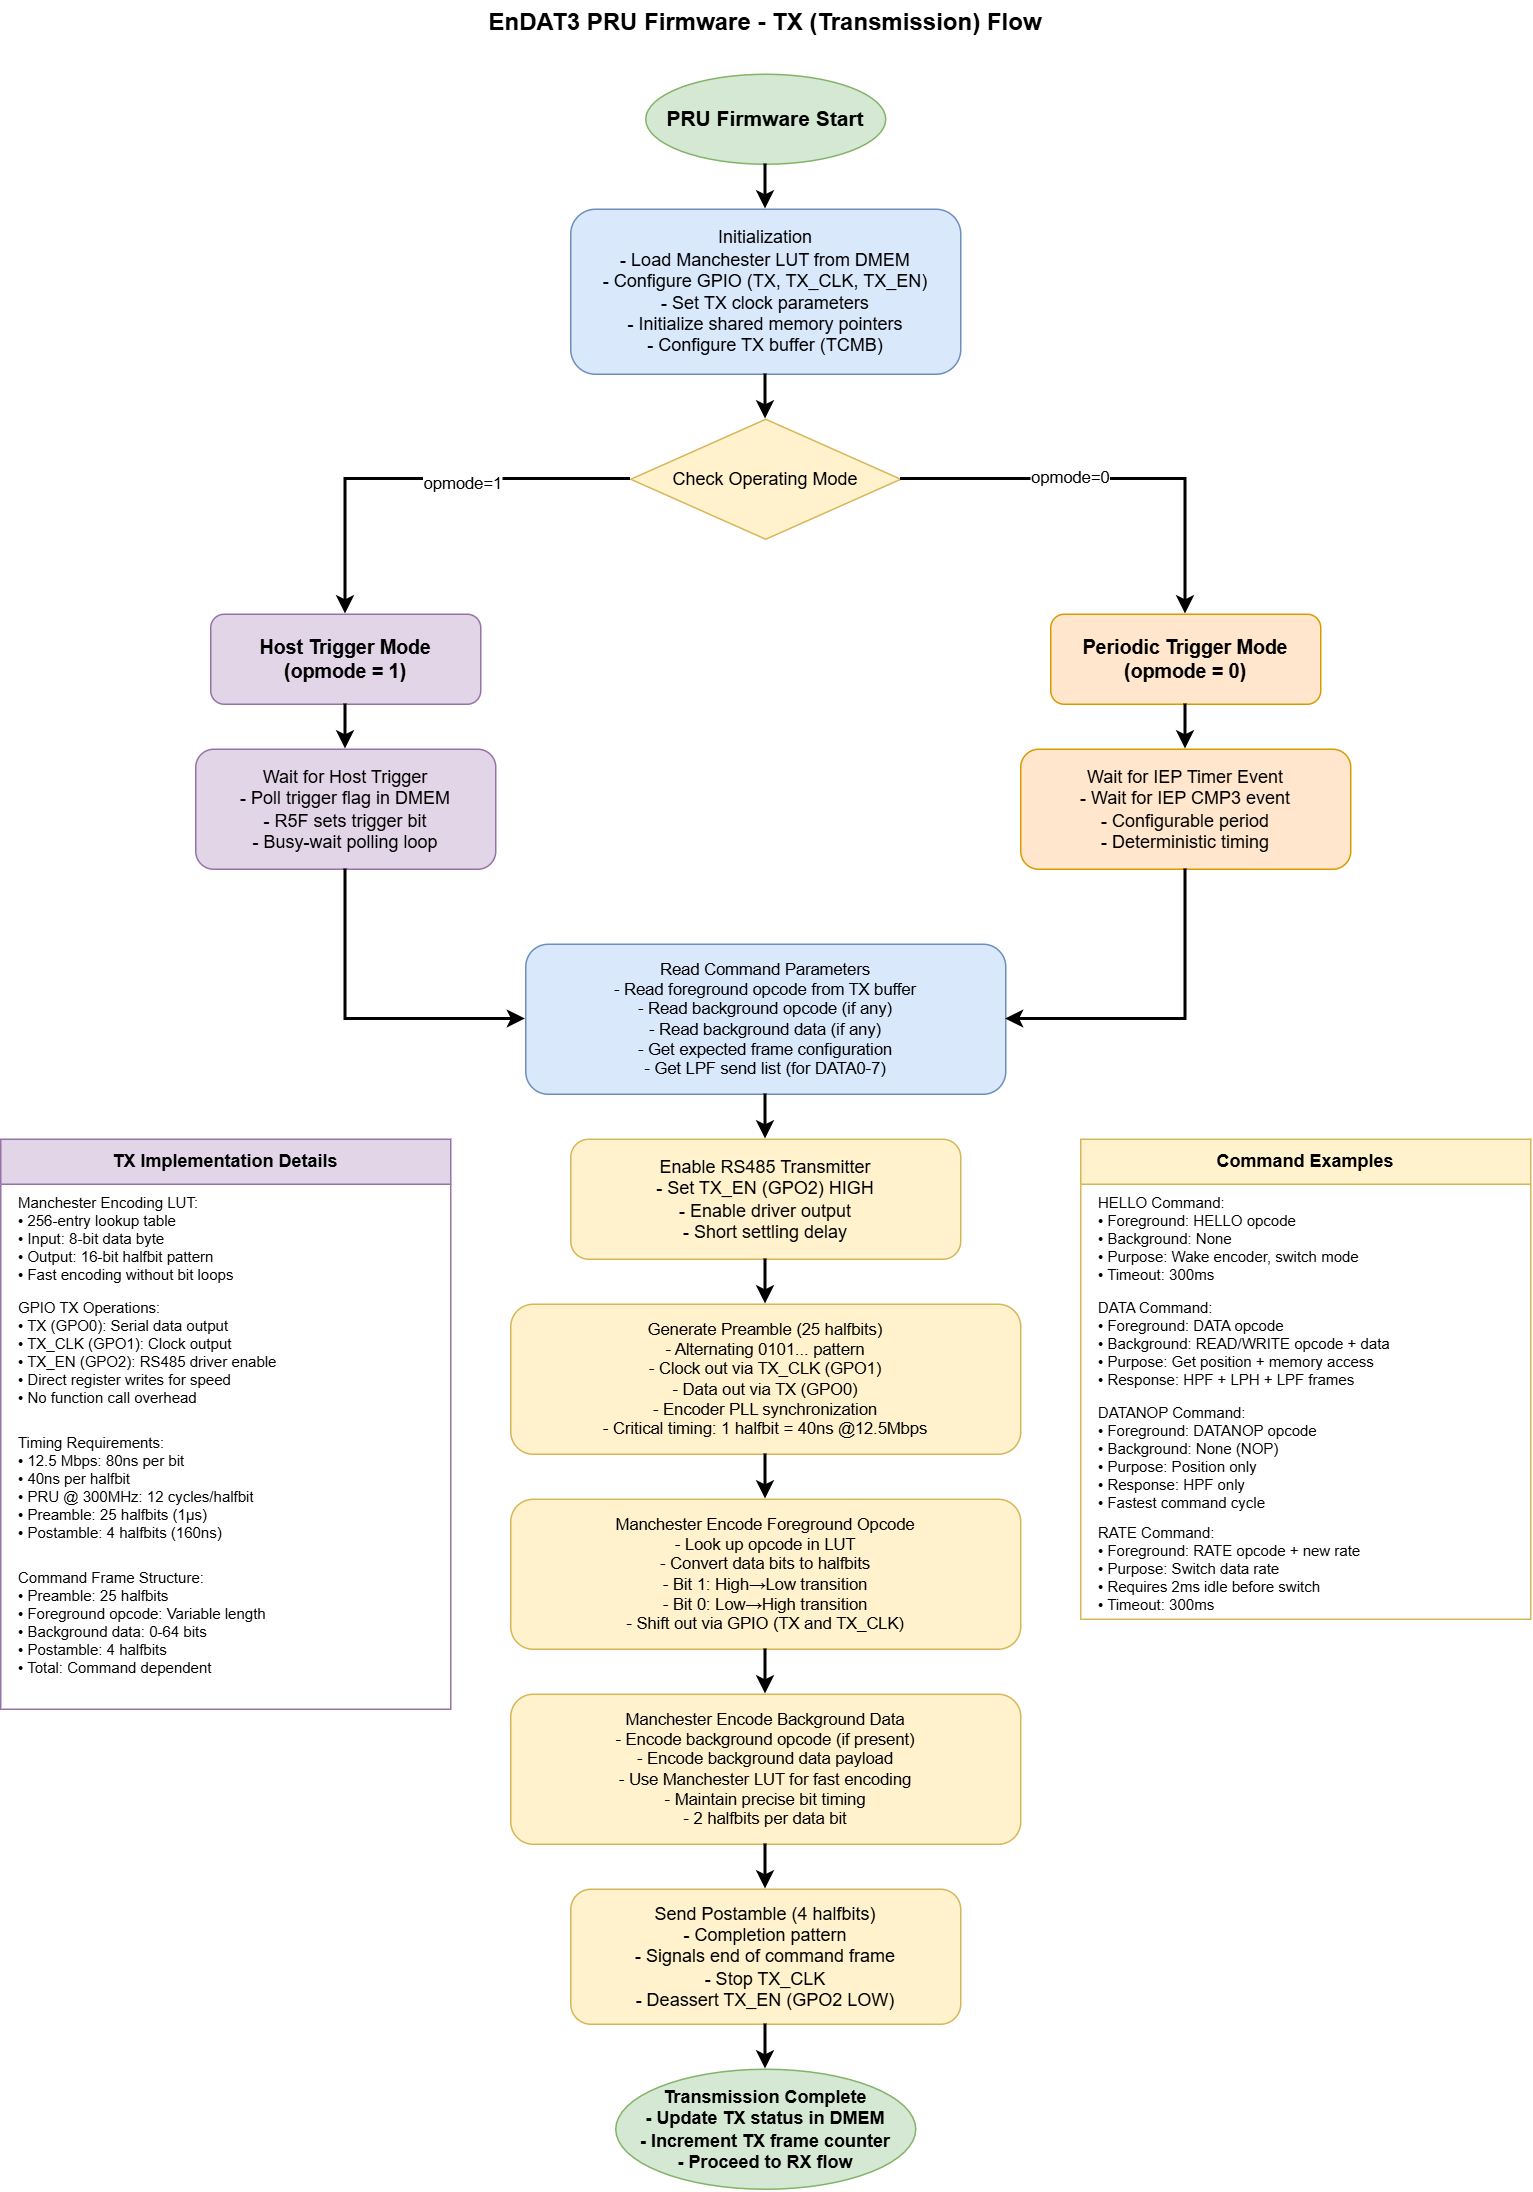

The diagram above was exported from draw.io. Its source (the exported page's mxGraphModel, read from the mxfile embedded in the PNG):
<mxGraphModel dx="1591" dy="833" grid="1" gridSize="10" guides="1" tooltips="1" connect="1" arrows="1" fold="1" page="1" pageScale="1" pageWidth="1100" pageHeight="1400" math="0" shadow="0">
  <root>
    <mxCell id="0" />
    <mxCell id="1" parent="0" />
    <mxCell id="2" parent="1" style="text;html=1;strokeColor=none;fillColor=none;align=center;verticalAlign=middle;whiteSpace=wrap;rounded=0;fontSize=16;fontStyle=1" value="EnDAT3 PRU Firmware - TX (Transmission) Flow" vertex="1">
      <mxGeometry height="30" width="500" x="300" y="20" as="geometry" />
    </mxCell>
    <mxCell id="3" parent="1" style="ellipse;whiteSpace=wrap;html=1;fillColor=#d5e8d4;strokeColor=#82b366;fontSize=14;fontStyle=1" value="PRU Firmware Start" vertex="1">
      <mxGeometry height="60" width="160" x="470" y="70" as="geometry" />
    </mxCell>
    <mxCell id="4" parent="1" style="rounded=1;whiteSpace=wrap;html=1;fillColor=#dae8fc;strokeColor=#6c8ebf;fontSize=12;" value="Initialization&lt;br&gt;- Load Manchester LUT from DMEM&lt;br&gt;- Configure GPIO (TX, TX_CLK, TX_EN)&lt;br&gt;- Set TX clock parameters&lt;br&gt;- Initialize shared memory pointers&lt;br&gt;- Configure TX buffer (TCMB)" vertex="1">
      <mxGeometry height="110" width="260" x="420" y="160" as="geometry" />
    </mxCell>
    <mxCell id="5" parent="1" style="rhombus;whiteSpace=wrap;html=1;fillColor=#fff2cc;strokeColor=#d6b656;fontSize=12;" value="Check Operating Mode" vertex="1">
      <mxGeometry height="80" width="180" x="460" y="300" as="geometry" />
    </mxCell>
    <mxCell id="6" parent="1" style="rounded=1;whiteSpace=wrap;html=1;fillColor=#e1d5e7;strokeColor=#9673a6;fontSize=13;fontStyle=1" value="Host Trigger Mode&lt;br&gt;(opmode = 1)" vertex="1">
      <mxGeometry height="60" width="180" x="180" y="430" as="geometry" />
    </mxCell>
    <mxCell id="7" parent="1" style="rounded=1;whiteSpace=wrap;html=1;fillColor=#e1d5e7;strokeColor=#9673a6;fontSize=12;" value="Wait for Host Trigger&lt;br&gt;- Poll trigger flag in DMEM&lt;br&gt;- R5F sets trigger bit&lt;br&gt;- Busy-wait polling loop" vertex="1">
      <mxGeometry height="80" width="200" x="170" y="520" as="geometry" />
    </mxCell>
    <mxCell id="8" parent="1" style="rounded=1;whiteSpace=wrap;html=1;fillColor=#ffe6cc;strokeColor=#d79b00;fontSize=13;fontStyle=1" value="Periodic Trigger Mode&lt;br&gt;(opmode = 0)" vertex="1">
      <mxGeometry height="60" width="180" x="740" y="430" as="geometry" />
    </mxCell>
    <mxCell id="9" parent="1" style="rounded=1;whiteSpace=wrap;html=1;fillColor=#ffe6cc;strokeColor=#d79b00;fontSize=12;" value="Wait for IEP Timer Event&lt;br&gt;- Wait for IEP CMP3 event&lt;br&gt;- Configurable period&lt;br&gt;- Deterministic timing" vertex="1">
      <mxGeometry height="80" width="220" x="720" y="520" as="geometry" />
    </mxCell>
    <mxCell id="10" parent="1" style="rounded=1;whiteSpace=wrap;html=1;fillColor=#dae8fc;strokeColor=#6c8ebf;fontSize=11;" value="Read Command Parameters&lt;br&gt;- Read foreground opcode from TX buffer&lt;br&gt;- Read background opcode (if any)&lt;br&gt;- Read background data (if any)&lt;br&gt;- Get expected frame configuration&lt;br&gt;- Get LPF send list (for DATA0-7)" vertex="1">
      <mxGeometry height="100" width="320" x="390" y="650" as="geometry" />
    </mxCell>
    <mxCell id="11" parent="1" style="rounded=1;whiteSpace=wrap;html=1;fillColor=#fff2cc;strokeColor=#d6b656;fontSize=12;" value="Enable RS485 Transmitter&lt;br&gt;- Set TX_EN (GPO2) HIGH&lt;br&gt;- Enable driver output&lt;br&gt;- Short settling delay" vertex="1">
      <mxGeometry height="80" width="260" x="420" y="780" as="geometry" />
    </mxCell>
    <mxCell id="12" parent="1" style="rounded=1;whiteSpace=wrap;html=1;fillColor=#fff2cc;strokeColor=#d6b656;fontSize=11;" value="Generate Preamble (25 halfbits)&lt;br&gt;- Alternating 0101... pattern&lt;br&gt;- Clock out via TX_CLK (GPO1)&lt;br&gt;- Data out via TX (GPO0)&lt;br&gt;- Encoder PLL synchronization&lt;br&gt;- Critical timing: 1 halfbit = 40ns @12.5Mbps" vertex="1">
      <mxGeometry height="100" width="340" x="380" y="890" as="geometry" />
    </mxCell>
    <mxCell id="13" parent="1" style="rounded=1;whiteSpace=wrap;html=1;fillColor=#fff2cc;strokeColor=#d6b656;fontSize=11;" value="Manchester Encode Foreground Opcode&lt;br&gt;- Look up opcode in LUT&lt;br&gt;- Convert data bits to halfbits&lt;br&gt;- Bit 1: High→Low transition&lt;br&gt;- Bit 0: Low→High transition&lt;br&gt;- Shift out via GPIO (TX and TX_CLK)" vertex="1">
      <mxGeometry height="100" width="340" x="380" y="1020" as="geometry" />
    </mxCell>
    <mxCell id="14" parent="1" style="rounded=1;whiteSpace=wrap;html=1;fillColor=#fff2cc;strokeColor=#d6b656;fontSize=11;" value="Manchester Encode Background Data&lt;br&gt;- Encode background opcode (if present)&lt;br&gt;- Encode background data payload&lt;br&gt;- Use Manchester LUT for fast encoding&lt;br&gt;- Maintain precise bit timing&lt;br&gt;- 2 halfbits per data bit" vertex="1">
      <mxGeometry height="100" width="340" x="380" y="1150" as="geometry" />
    </mxCell>
    <mxCell id="15" parent="1" style="rounded=1;whiteSpace=wrap;html=1;fillColor=#fff2cc;strokeColor=#d6b656;fontSize=12;" value="Send Postamble (4 halfbits)&lt;br&gt;- Completion pattern&lt;br&gt;- Signals end of command frame&lt;br&gt;- Stop TX_CLK&lt;br&gt;- Deassert TX_EN (GPO2 LOW)" vertex="1">
      <mxGeometry height="90" width="260" x="420" y="1280" as="geometry" />
    </mxCell>
    <mxCell id="16" parent="1" style="ellipse;whiteSpace=wrap;html=1;fillColor=#d5e8d4;strokeColor=#82b366;fontSize=12;fontStyle=1" value="Transmission Complete&lt;br&gt;- Update TX status in DMEM&lt;br&gt;- Increment TX frame counter&lt;br&gt;- Proceed to RX flow" vertex="1">
      <mxGeometry height="80" width="200" x="450" y="1400" as="geometry" />
    </mxCell>
    <mxCell id="17" parent="1" style="swimlane;fontStyle=1;childLayout=stackLayout;horizontal=1;startSize=30;horizontalStack=0;resizeParent=1;resizeParentMax=0;resizeLast=0;collapsible=1;marginBottom=0;whiteSpace=wrap;html=1;fillColor=#e1d5e7;strokeColor=#9673a6;fontSize=12;" value="TX Implementation Details" vertex="1">
      <mxGeometry height="380" width="300" x="40" y="780" as="geometry" />
    </mxCell>
    <mxCell id="18" parent="17" style="text;strokeColor=none;fillColor=none;align=left;verticalAlign=top;spacingLeft=10;spacingRight=10;overflow=hidden;points=[[0,0.5],[1,0.5]];portConstraint=eastwest;rotatable=0;whiteSpace=wrap;html=1;fontSize=10;" value="Manchester Encoding LUT:&lt;br&gt;  • 256-entry lookup table&lt;br&gt;  • Input: 8-bit data byte&lt;br&gt;  • Output: 16-bit halfbit pattern&lt;br&gt;  • Fast encoding without bit loops" vertex="1">
      <mxGeometry height="70" width="300" y="30" as="geometry" />
    </mxCell>
    <mxCell id="19" parent="17" style="text;strokeColor=none;fillColor=none;align=left;verticalAlign=top;spacingLeft=10;spacingRight=10;overflow=hidden;points=[[0,0.5],[1,0.5]];portConstraint=eastwest;rotatable=0;whiteSpace=wrap;html=1;fontSize=10;" value="GPIO TX Operations:&lt;br&gt;  • TX (GPO0): Serial data output&lt;br&gt;  • TX_CLK (GPO1): Clock output&lt;br&gt;  • TX_EN (GPO2): RS485 driver enable&lt;br&gt;  • Direct register writes for speed&lt;br&gt;  • No function call overhead" vertex="1">
      <mxGeometry height="90" width="300" y="100" as="geometry" />
    </mxCell>
    <mxCell id="20" parent="17" style="text;strokeColor=none;fillColor=none;align=left;verticalAlign=top;spacingLeft=10;spacingRight=10;overflow=hidden;points=[[0,0.5],[1,0.5]];portConstraint=eastwest;rotatable=0;whiteSpace=wrap;html=1;fontSize=10;" value="Timing Requirements:&lt;br&gt;  • 12.5 Mbps: 80ns per bit&lt;br&gt;  • 40ns per halfbit&lt;br&gt;  • PRU @ 300MHz: 12 cycles/halfbit&lt;br&gt;  • Preamble: 25 halfbits (1μs)&lt;br&gt;  • Postamble: 4 halfbits (160ns)" vertex="1">
      <mxGeometry height="90" width="300" y="190" as="geometry" />
    </mxCell>
    <mxCell id="21" parent="17" style="text;strokeColor=none;fillColor=none;align=left;verticalAlign=top;spacingLeft=10;spacingRight=10;overflow=hidden;points=[[0,0.5],[1,0.5]];portConstraint=eastwest;rotatable=0;whiteSpace=wrap;html=1;fontSize=10;" value="Command Frame Structure:&lt;br&gt;  • Preamble: 25 halfbits&lt;br&gt;  • Foreground opcode: Variable length&lt;br&gt;  • Background data: 0-64 bits&lt;br&gt;  • Postamble: 4 halfbits&lt;br&gt;  • Total: Command dependent" vertex="1">
      <mxGeometry height="90" width="300" y="280" as="geometry" />
    </mxCell>
    <mxCell id="22" parent="1" style="swimlane;fontStyle=1;childLayout=stackLayout;horizontal=1;startSize=30;horizontalStack=0;resizeParent=1;resizeParentMax=0;resizeLast=0;collapsible=1;marginBottom=0;whiteSpace=wrap;html=1;fillColor=#fff2cc;strokeColor=#d6b656;fontSize=12;" value="Command Examples" vertex="1">
      <mxGeometry height="320" width="300" x="760" y="780" as="geometry" />
    </mxCell>
    <mxCell id="23" parent="22" style="text;strokeColor=none;fillColor=none;align=left;verticalAlign=top;spacingLeft=10;spacingRight=10;overflow=hidden;points=[[0,0.5],[1,0.5]];portConstraint=eastwest;rotatable=0;whiteSpace=wrap;html=1;fontSize=10;" value="HELLO Command:&lt;br&gt;  • Foreground: HELLO opcode&lt;br&gt;  • Background: None&lt;br&gt;  • Purpose: Wake encoder, switch mode&lt;br&gt;  • Timeout: 300ms" vertex="1">
      <mxGeometry height="70" width="300" y="30" as="geometry" />
    </mxCell>
    <mxCell id="24" parent="22" style="text;strokeColor=none;fillColor=none;align=left;verticalAlign=top;spacingLeft=10;spacingRight=10;overflow=hidden;points=[[0,0.5],[1,0.5]];portConstraint=eastwest;rotatable=0;whiteSpace=wrap;html=1;fontSize=10;" value="DATA Command:&lt;br&gt;  • Foreground: DATA opcode&lt;br&gt;  • Background: READ/WRITE opcode + data&lt;br&gt;  • Purpose: Get position + memory access&lt;br&gt;  • Response: HPF + LPH + LPF frames" vertex="1">
      <mxGeometry height="70" width="300" y="100" as="geometry" />
    </mxCell>
    <mxCell id="25" parent="22" style="text;strokeColor=none;fillColor=none;align=left;verticalAlign=top;spacingLeft=10;spacingRight=10;overflow=hidden;points=[[0,0.5],[1,0.5]];portConstraint=eastwest;rotatable=0;whiteSpace=wrap;html=1;fontSize=10;" value="DATANOP Command:&lt;br&gt;  • Foreground: DATANOP opcode&lt;br&gt;  • Background: None (NOP)&lt;br&gt;  • Purpose: Position only&lt;br&gt;  • Response: HPF only&lt;br&gt;  • Fastest command cycle" vertex="1">
      <mxGeometry height="80" width="300" y="170" as="geometry" />
    </mxCell>
    <mxCell id="26" parent="22" style="text;strokeColor=none;fillColor=none;align=left;verticalAlign=top;spacingLeft=10;spacingRight=10;overflow=hidden;points=[[0,0.5],[1,0.5]];portConstraint=eastwest;rotatable=0;whiteSpace=wrap;html=1;fontSize=10;" value="RATE Command:&lt;br&gt;  • Foreground: RATE opcode + new rate&lt;br&gt;  • Purpose: Switch data rate&lt;br&gt;  • Requires 2ms idle before switch&lt;br&gt;  • Timeout: 300ms" vertex="1">
      <mxGeometry height="70" width="300" y="250" as="geometry" />
    </mxCell>
    <mxCell id="27" edge="1" parent="1" source="3" style="edgeStyle=orthogonalEdgeStyle;rounded=0;html=1;exitX=0.5;exitY=1;entryX=0.5;entryY=0;strokeWidth=2;" target="4">
      <mxGeometry relative="1" as="geometry" />
    </mxCell>
    <mxCell id="28" edge="1" parent="1" source="4" style="edgeStyle=orthogonalEdgeStyle;rounded=0;html=1;exitX=0.5;exitY=1;entryX=0.5;entryY=0;strokeWidth=2;" target="5">
      <mxGeometry relative="1" as="geometry" />
    </mxCell>
    <mxCell id="29" edge="1" parent="1" source="5" style="edgeStyle=orthogonalEdgeStyle;rounded=0;html=1;exitX=0;exitY=0.5;entryX=0.5;entryY=0;strokeWidth=2;" target="6">
      <mxGeometry relative="1" as="geometry" />
    </mxCell>
    <mxCell id="30" connectable="0" parent="29" style="edgeLabel;html=1;align=center;verticalAlign=middle;resizable=0;points=[];" value="opmode=1" vertex="1">
      <mxGeometry relative="1" x="-0.2" y="2" as="geometry">
        <mxPoint as="offset" />
      </mxGeometry>
    </mxCell>
    <mxCell id="31" edge="1" parent="1" source="5" style="edgeStyle=orthogonalEdgeStyle;rounded=0;html=1;exitX=1;exitY=0.5;entryX=0.5;entryY=0;strokeWidth=2;" target="8">
      <mxGeometry relative="1" as="geometry" />
    </mxCell>
    <mxCell id="32" connectable="0" parent="31" style="edgeLabel;html=1;align=center;verticalAlign=middle;resizable=0;points=[];" value="opmode=0" vertex="1">
      <mxGeometry relative="1" x="-0.2" y="2" as="geometry">
        <mxPoint as="offset" />
      </mxGeometry>
    </mxCell>
    <mxCell id="33" edge="1" parent="1" source="6" style="edgeStyle=orthogonalEdgeStyle;rounded=0;html=1;exitX=0.5;exitY=1;entryX=0.5;entryY=0;strokeWidth=2;" target="7">
      <mxGeometry relative="1" as="geometry" />
    </mxCell>
    <mxCell id="34" edge="1" parent="1" source="8" style="edgeStyle=orthogonalEdgeStyle;rounded=0;html=1;exitX=0.5;exitY=1;entryX=0.5;entryY=0;strokeWidth=2;" target="9">
      <mxGeometry relative="1" as="geometry" />
    </mxCell>
    <mxCell id="35" edge="1" parent="1" source="7" style="edgeStyle=orthogonalEdgeStyle;rounded=0;html=1;exitX=0.5;exitY=1;entryX=0;entryY=0.5;strokeWidth=2;" target="10">
      <mxGeometry relative="1" as="geometry" />
    </mxCell>
    <mxCell id="36" edge="1" parent="1" source="9" style="edgeStyle=orthogonalEdgeStyle;rounded=0;html=1;exitX=0.5;exitY=1;entryX=1;entryY=0.5;strokeWidth=2;" target="10">
      <mxGeometry relative="1" as="geometry" />
    </mxCell>
    <mxCell id="37" edge="1" parent="1" source="10" style="edgeStyle=orthogonalEdgeStyle;rounded=0;html=1;exitX=0.5;exitY=1;entryX=0.5;entryY=0;strokeWidth=2;" target="11">
      <mxGeometry relative="1" as="geometry" />
    </mxCell>
    <mxCell id="38" edge="1" parent="1" source="11" style="edgeStyle=orthogonalEdgeStyle;rounded=0;html=1;exitX=0.5;exitY=1;entryX=0.5;entryY=0;strokeWidth=2;" target="12">
      <mxGeometry relative="1" as="geometry" />
    </mxCell>
    <mxCell id="39" edge="1" parent="1" source="12" style="edgeStyle=orthogonalEdgeStyle;rounded=0;html=1;exitX=0.5;exitY=1;entryX=0.5;entryY=0;strokeWidth=2;" target="13">
      <mxGeometry relative="1" as="geometry" />
    </mxCell>
    <mxCell id="40" edge="1" parent="1" source="13" style="edgeStyle=orthogonalEdgeStyle;rounded=0;html=1;exitX=0.5;exitY=1;entryX=0.5;entryY=0;strokeWidth=2;" target="14">
      <mxGeometry relative="1" as="geometry" />
    </mxCell>
    <mxCell id="41" edge="1" parent="1" source="14" style="edgeStyle=orthogonalEdgeStyle;rounded=0;html=1;exitX=0.5;exitY=1;entryX=0.5;entryY=0;strokeWidth=2;" target="15">
      <mxGeometry relative="1" as="geometry" />
    </mxCell>
    <mxCell id="42" edge="1" parent="1" source="15" style="edgeStyle=orthogonalEdgeStyle;rounded=0;html=1;exitX=0.5;exitY=1;entryX=0.5;entryY=0;strokeWidth=2;" target="16">
      <mxGeometry relative="1" as="geometry" />
    </mxCell>
  </root>
</mxGraphModel>